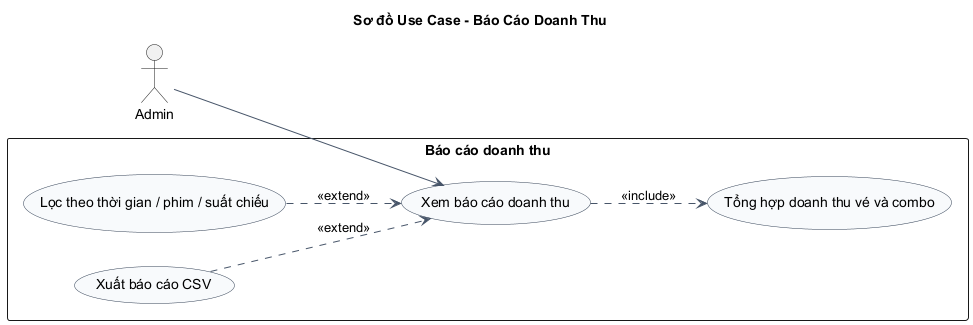

The diagram above was rendered by PlantUML. Its source (embedded in the PNG):
@startuml
title Sơ đồ Use Case - Báo Cáo Doanh Thu
left to right direction
skinparam shadowing false
skinparam packageStyle rectangle
skinparam usecase {
  BackgroundColor #F8FAFC
  BorderColor #334155
  ArrowColor #475569
}

actor "Admin" as Admin

rectangle "Báo cáo doanh thu" {
  usecase "Xem báo cáo doanh thu" as UC_Revenue
  usecase "Lọc theo thời gian / phim / suất chiếu" as UC_Filter
  usecase "Tổng hợp doanh thu vé và combo" as UC_Aggregate
  usecase "Xuất báo cáo CSV" as UC_ExportCSV
}

Admin --> UC_Revenue

UC_Revenue ..> UC_Aggregate : <<include>>
UC_Filter ..> UC_Revenue : <<extend>>
UC_ExportCSV ..> UC_Revenue : <<extend>>
@enduml